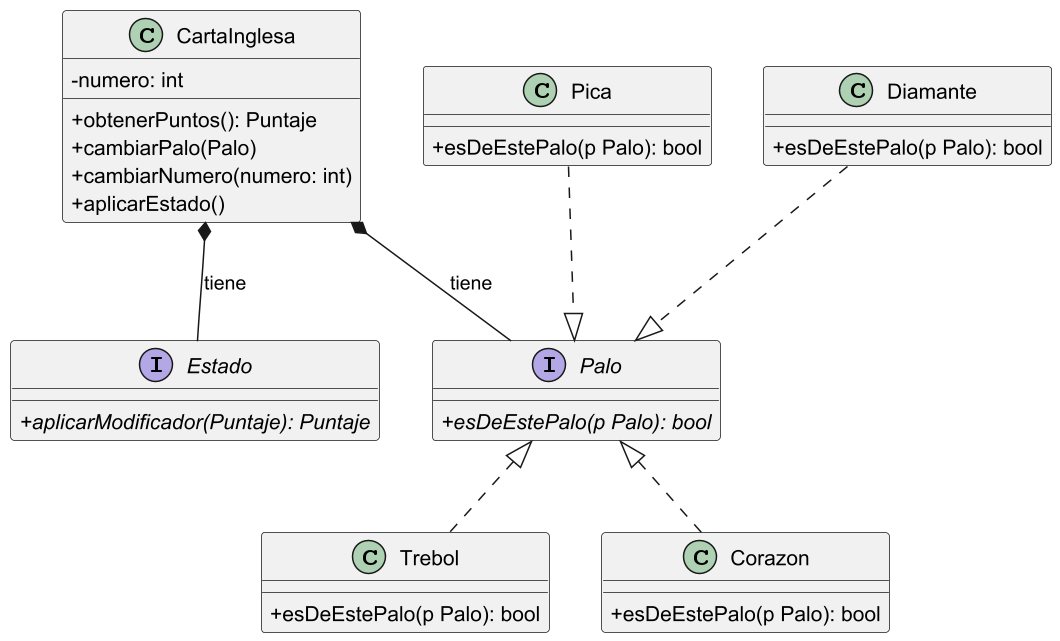

The diagram above was rendered by PlantUML. Its source (embedded in the PNG):
@startuml
skinparam classAttributeIconSize 0
class CartaInglesa {

-numero: int
+obtenerPuntos(): Puntaje
+cambiarPalo(Palo)
+cambiarNumero(numero: int)
+aplicarEstado()
}

interface Estado {
+{abstract}aplicarModificador(Puntaje): Puntaje
}

CartaInglesa *-- Estado :tiene

interface Palo {
+{abstract}esDeEstePalo(p Palo): bool
}

CartaInglesa *-- Palo :tiene

class Trebol {
+esDeEstePalo(p Palo): bool
}

class Corazon {
+esDeEstePalo(p Palo): bool
}

class Pica {
+esDeEstePalo(p Palo): bool
}

class Diamante {
+esDeEstePalo(p Palo): bool
}

Trebol .up.|> Palo
Corazon .up.|> Palo
Diamante .down.|> Palo
Pica .down.|> Palo

@enduml